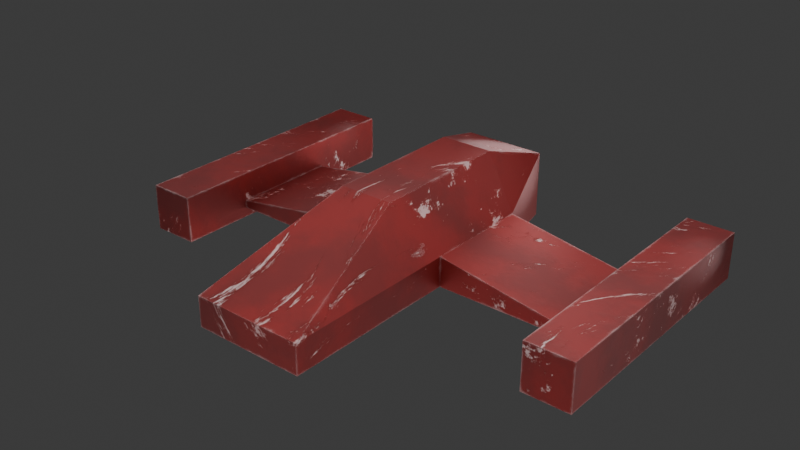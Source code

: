 # Source: ship_2.blend  (saved by Blender 5.0.118; exported with 4.5.12 LTS)
import bpy
from mathutils import Matrix  # noqa: F401  (used for matrix-valued properties, if any)

bpy.ops.wm.read_factory_settings(use_empty=True)
scene = bpy.context.scene
scene.name = 'Scene'

# ---- collections
col_collection = bpy.data.collections.new('Collection'); scene.collection.children.link(col_collection)

# ---- images (referenced by path relative to the original .blend; pixels are not part of the script)
import os
ASSET_DIR = os.environ.get("B2B_ASSET_DIR", "")  # directory of the original .blend (textures are referenced by path, not embedded)
HERE = os.path.dirname(os.path.abspath(__file__))  # packed textures are extracted next to this script under _unpacked/

def load_image(name, relpath, width, height, colorspace="sRGB"):
    """Load a texture the original file referenced (path relative to the .blend, or extracted next to this script)."""
    p = next((c for c in (os.path.join(HERE, relpath), os.path.join(ASSET_DIR, relpath)) if relpath and os.path.exists(c)), "")
    if p:
        img = bpy.data.images.load(p, check_existing=True)
        img.name = name
    else:  # same state as the original file: an image datablock whose file is absent (Cycles renders it pink)
        img = bpy.data.images.new(name, width, height)
        img.source = "FILE"
        img.filepath = "//" + (relpath or name)
    img.colorspace_settings.name = colorspace
    return img
img_ship_256 = load_image('ship_256', 'ship.bmp', 1024, 1024, 'sRGB')

# ---- materials (node trees are filled in below, after node groups)
mat_ship = bpy.data.materials.new('Ship')
mat_ship.alpha_threshold = 0.0
mat_ship.use_backface_culling_lightprobe_volume = False
mat_ship.roughness = 0.5
mat_ship.line_color = (0.0, 0.0, 0.0, 1.0)

# ---- node groups
ng_geometry_nodes_001 = bpy.data.node_groups.new('Geometry Nodes.001', 'GeometryNodeTree')
_s = ng_geometry_nodes_001.interface.new_socket(name='Geometry', in_out='OUTPUT', socket_type='NodeSocketGeometry')
_s = ng_geometry_nodes_001.interface.new_socket(name='Geometry', in_out='INPUT', socket_type='NodeSocketGeometry')
ng_geometry_nodes_001.is_modifier = True
_N = ng_geometry_nodes_001.nodes; _L = ng_geometry_nodes_001.links
n0 = _N.new('NodeGroupInput'); n0.name = 'Group Input'; n0.location = (-340, 0)
n1 = _N.new('NodeGroupOutput'); n1.name = 'Group Output'; n1.location = (200, 0)
_L.new(n0.outputs[0], n1.inputs[0])
n1.is_active_output = True

# ---- material node trees
mat_ship.use_nodes = True; mat_ship.node_tree.nodes.clear()
_N = mat_ship.node_tree.nodes; _L = mat_ship.node_tree.links
n0 = _N.new('ShaderNodeOutputMaterial'); n0.name = 'Material Output'; n0.location = (1448, 451)
n1 = _N.new('ShaderNodeBsdfPrincipled'); n1.name = 'Principled BSDF'; n1.location = (906, 278)
n1.inputs[1].default_value = 0.7746
n1.inputs[7].default_value = 0.4836
n2 = _N.new('ShaderNodeTexWave'); n2.name = 'Wave Texture'; n2.location = (-438, 138)
n2.width = 160
n2.inputs[1].default_value = 0.1
n2.inputs[2].default_value = 60.0
n2.inputs[3].default_value = 16.0
n2.inputs[5].default_value = 0.65
n3 = _N.new('ShaderNodeTexCoord'); n3.name = 'Texture Coordinate'; n3.location = (-1225, 262)
n4 = _N.new('ShaderNodeMapping'); n4.name = 'Mapping'; n4.location = (-893, 257)
n5 = _N.new('ShaderNodeValToRGB'); n5.name = 'Color Ramp'; n5.location = (104, 190)
while len(n5.color_ramp.elements) > 1: n5.color_ramp.elements.remove(n5.color_ramp.elements[-1])
n5.color_ramp.elements[0].position = 0.0; n5.color_ramp.elements[0].color = (0.5841, 0.006995, 0.004391, 1.0)
_e = n5.color_ramp.elements.new(1.0); _e.color = (0.9102, 0.009334, 0.005623, 1.0)
n6 = _N.new('ShaderNodeBump'); n6.name = 'Bump'; n6.location = (343, -84)
n6.inputs[0].default_value = 0.4
n7 = _N.new('ShaderNodeValToRGB'); n7.name = 'Color Ramp.001'; n7.location = (-187, 336)
while len(n7.color_ramp.elements) > 1: n7.color_ramp.elements.remove(n7.color_ramp.elements[-1])
n7.color_ramp.elements[0].position = 0.0; n7.color_ramp.elements[0].color = (1.0, 1.0, 1.0, 1.0)
_e = n7.color_ramp.elements.new(0.9303); _e.color = (0.0, 0.0, 0.0, 1.0)
n8 = _N.new('ShaderNodeTexNoise'); n8.name = 'Noise Texture'; n8.location = (-570, 601)
n8.width = 145
n8.inputs[2].default_value = 1.0
n8.inputs[3].default_value = 10.0
n8.inputs[4].default_value = 0.8
n8.inputs[8].default_value = 12.0
n9 = _N.new('ShaderNodeBump'); n9.name = 'Bump.001'; n9.location = (559, 105)
n9.inputs[0].default_value = 0.7105
n10 = _N.new('ShaderNodeValToRGB'); n10.name = 'Color Ramp.002'; n10.location = (-370, 635)
while len(n10.color_ramp.elements) > 1: n10.color_ramp.elements.remove(n10.color_ramp.elements[-1])
n10.color_ramp.elements[0].position = 0.3975; n10.color_ramp.elements[0].color = (0.0, 0.0, 0.0, 1.0)
_e = n10.color_ramp.elements.new(0.4262); _e.color = (1.0, 1.0, 1.0, 1.0)
n11 = _N.new('ShaderNodeNewGeometry'); n11.name = 'Geometry'; n11.location = (-948, 1221)
n12 = _N.new('ShaderNodeValToRGB'); n12.name = 'Color Ramp.003'; n12.location = (-111, 1008)
n12.color_ramp.interpolation = 'CONSTANT'
while len(n12.color_ramp.elements) > 1: n12.color_ramp.elements.remove(n12.color_ramp.elements[-1])
n12.color_ramp.elements[0].position = 0.8; n12.color_ramp.elements[0].color = (1.0, 1.0, 1.0, 1.0)
_e = n12.color_ramp.elements.new(1.0); _e.color = (0.0, 0.0, 0.0, 1.0)
n13 = _N.new('ShaderNodeVectorMath'); n13.name = 'Vector Math'; n13.location = (-452, 1169)
n13.operation = 'DOT_PRODUCT'
n14 = _N.new('ShaderNodeBevel'); n14.name = 'Bevel'; n14.location = (-675, 1317)
n14.inputs[0].default_value = 0.01
n15 = _N.new('ShaderNodeMix'); n15.name = 'Mix'; n15.location = (217, 1010)
n15.data_type = 'RGBA'
n15.clamp_factor = False
n15.inputs[6].default_value = (0.1016, 0.007998, 0.008963, 1.0)
n15.inputs[7].default_value = (1.0, 1.0, 1.0, 1.0)
n16 = _N.new('ShaderNodeTexNoise'); n16.name = 'Noise Texture.001'; n16.location = (-821, 934)
n16.width = 145
n16.inputs[2].default_value = 1.0
n16.inputs[3].default_value = 7.0
n16.inputs[8].default_value = 20.0
n17 = _N.new('ShaderNodeMath'); n17.name = 'Math'; n17.location = (-281, 989)
n18 = _N.new('ShaderNodeValToRGB'); n18.name = 'Color Ramp.004'; n18.location = (-609, 976)
while len(n18.color_ramp.elements) > 1: n18.color_ramp.elements.remove(n18.color_ramp.elements[-1])
n18.color_ramp.elements[0].position = 0.06967; n18.color_ramp.elements[0].color = (1.0, 1.0, 1.0, 1.0)
_e = n18.color_ramp.elements.new(0.6885); _e.color = (0.0, 0.0, 0.0, 1.0)
n19 = _N.new('ShaderNodeMix'); n19.name = 'Mix.001'; n19.location = (14, 564)
n19.data_type = 'RGBA'
n19.blend_type = 'ADD'
n20 = _N.new('ShaderNodeMix'); n20.name = 'Mix.002'; n20.location = (474, 890)
n20.data_type = 'RGBA'
n21 = _N.new('ShaderNodeMix'); n21.name = 'Mix.003'; n21.location = (685, 449)
n21.data_type = 'RGBA'
n22 = _N.new('ShaderNodeValToRGB'); n22.name = 'Color Ramp.005'; n22.location = (280, 553)
while len(n22.color_ramp.elements) > 1: n22.color_ramp.elements.remove(n22.color_ramp.elements[-1])
n22.color_ramp.elements[0].position = 0.0; n22.color_ramp.elements[0].color = (0.8687, 0.8687, 0.8687, 1.0)
_e = n22.color_ramp.elements.new(0.3033); _e.color = (0.272, 0.0486, 0.0, 1.0)
_e = n22.color_ramp.elements.new(0.5); _e.color = (0.0, 0.0, 0.0, 1.0)
_e = n22.color_ramp.elements.new(1.0); _e.color = (0.0463, 0.0463, 0.0463, 1.0)
n23 = _N.new('ShaderNodeBsdfDiffuse'); n23.name = 'Diffuse BSDF'; n23.location = (979, 436)
n24 = _N.new('ShaderNodeTexImage'); n24.name = 'Image Texture'; n24.location = (1353, 200)
n24.image = img_ship_256
n25 = _N.new('ShaderNodeEmission'); n25.name = 'Emission'; n25.location = (1001, 586)
_L.new(n3.outputs[3], n4.inputs[0])
_L.new(n2.outputs[0], n5.inputs[0])
_L.new(n9.outputs[0], n1.inputs[5])
_L.new(n7.outputs[0], n6.inputs[3])
_L.new(n2.outputs[0], n7.inputs[0])
_L.new(n4.outputs[0], n8.inputs[0])
_L.new(n6.outputs[0], n9.inputs[4])
_L.new(n19.outputs[2], n9.inputs[3])
_L.new(n8.outputs[0], n10.inputs[0])
_L.new(n14.outputs[0], n13.inputs[0])
_L.new(n11.outputs[1], n13.inputs[1])
_L.new(n12.outputs[0], n15.inputs[0])
_L.new(n4.outputs[0], n16.inputs[0])
_L.new(n18.outputs[0], n17.inputs[1])
_L.new(n13.outputs[1], n17.inputs[0])
_L.new(n17.outputs[0], n12.inputs[0])
_L.new(n16.outputs[0], n18.inputs[0])
_L.new(n10.outputs[0], n19.inputs[6])
_L.new(n12.outputs[0], n19.inputs[7])
_L.new(n5.outputs[0], n20.inputs[7])
_L.new(n15.outputs[2], n20.inputs[6])
_L.new(n21.outputs[2], n1.inputs[0])
_L.new(n20.outputs[2], n21.inputs[6])
_L.new(n22.outputs[0], n21.inputs[7])
_L.new(n19.outputs[2], n22.inputs[0])
_L.new(n21.outputs[2], n23.inputs[0])
_L.new(n21.outputs[2], n25.inputs[0])
_L.new(n4.outputs[0], n2.inputs[0])
_L.new(n1.outputs[0], n0.inputs[0])
n0.is_active_output = True

# ---- world
world_world = bpy.data.worlds.new('World'); scene.world = world_world
world_world.use_nodes = True; world_world.node_tree.nodes.clear()
_N = world_world.node_tree.nodes; _L = world_world.node_tree.links
n0 = _N.new('ShaderNodeOutputWorld'); n0.name = 'World Output'; n0.location = (200, 100)
n1 = _N.new('ShaderNodeBackground'); n1.name = 'Background'; n1.location = (-200, 100)
n1.inputs[0].default_value = (0.05088, 0.05088, 0.05088, 1.0)
_L.new(n1.outputs[0], n0.inputs[0])
n0.is_active_output = True
world_world.color = (0.05088, 0.05088, 0.05088)
world_world.sun_shadow_jitter_overblur = 0.0

# ---- lights
light_light = bpy.data.lights.new('Light', 'POINT')
light_light.energy = 1000.0
light_light.shadow_soft_size = 7.855
light_light_001 = bpy.data.lights.new('Light.001', 'POINT')
light_light_001.energy = 1000.0
light_light_001.shadow_soft_size = 4.835
light_light_002 = bpy.data.lights.new('Light.002', 'POINT')
light_light_002.energy = 5.0
light_light_002.shadow_soft_size = 0.225
light_light_003 = bpy.data.lights.new('Light.003', 'POINT')
light_light_003.energy = 1.0
light_light_003.shadow_soft_size = 0.116
light_light_004 = bpy.data.lights.new('Light.004', 'POINT')
light_light_004.energy = 1.0
light_light_004.shadow_soft_size = 0.116
light_light_005 = bpy.data.lights.new('Light.005', 'POINT')
light_light_005.energy = 8.0
light_light_005.shadow_soft_size = 1.075
light_light_006 = bpy.data.lights.new('Light.006', 'POINT')
light_light_006.energy = 5.0
light_light_006.shadow_soft_size = 0.7792
light_light_007 = bpy.data.lights.new('Light.007', 'POINT')
light_light_007.energy = 5.0
light_light_007.shadow_soft_size = 0.7792

# ---- meshes
me_cube = bpy.data.meshes.new('Cube')
me_cube.from_pydata([(0.05953, -0.1251, 0.1435), (0.1244, -0.1251, -0.04831), (0.1244, -0.5243, -0.04831), (0.0, -0.1251, 0.1435), (0.0, -0.09044, -0.04831), (0.0, -0.5243, -0.04831), (0.1244, -0.1251, 0.01881), (0.0, -0.5243, 0.01881), (0.1244, -0.5243, 0.01881), (0.1244, 0.12, -0.04831), (0.05953, 0.12, 0.1435), (0.0, 0.12, 0.1435), (0.0, 0.12, -0.04831), (0.1244, 0.12, 0.01881), (0.4276, -0.1251, -0.04831), (0.4276, -0.1251, -0.03057), (0.4276, 0.12, -0.04831), (0.4276, 0.12, -0.03057), (0.4276, -0.2893, -0.06983), (0.4276, -0.2893, 0.03509), (0.5318, -0.2893, -0.06983), (0.5318, -0.2893, 0.03509), (0.0, -0.2003, -0.04831), (0.05953, -0.2003, 0.1435), (0.0, -0.2003, 0.1435), (0.1244, -0.2003, -0.04831), (0.1244, -0.2003, 0.01881), (0.09244, 0.2642, -0.04831), (0.0, 0.2642, -0.04831), (0.09244, 0.2642, 0.09932), (0.0, 0.2642, 0.09932), (0.4276, 0.3062, -0.06983), (0.4276, 0.3062, 0.03509), (0.5318, 0.3062, -0.06983), (0.5318, 0.3062, 0.03509), (0.0, 0.2856, 0.08288), (0.0, 0.1202, 0.05948), (0.0, 0.1202, -0.008693), (0.0, 0.2856, -0.03209), (0.07572, 0.2856, 0.08288), (0.07572, 0.2856, -0.03209), (0.0, 0.1202, 0.05948), (0.0, 0.1202, -0.008693), (0.4443, 0.3283, -0.05304), (0.4443, 0.3283, 0.0183), (0.5151, 0.3283, -0.05304), (0.5151, 0.3283, 0.0183), (0.4583, 0.04849, -0.03898), (0.4583, 0.04849, 0.004233), (0.5011, 0.04849, -0.03898), (0.5011, 0.04849, 0.004233), (-0.05953, -0.1251, 0.1435), (-0.1244, -0.1251, -0.04831), (-0.1244, -0.5243, -0.04831), (-0.1244, -0.1251, 0.01881), (-0.1244, -0.5243, 0.01881), (-0.1244, 0.12, -0.04831), (-0.05953, 0.12, 0.1435), (-0.1244, 0.12, 0.01881), (-0.4276, -0.1251, -0.04831), (-0.4276, -0.1251, -0.03057), (-0.4276, 0.12, -0.04831), (-0.4276, 0.12, -0.03057), (-0.4276, -0.2893, -0.06983), (-0.4276, -0.2893, 0.03509), (-0.5318, -0.2893, -0.06983), (-0.5318, -0.2893, 0.03509), (-0.05953, -0.2003, 0.1435), (-0.1244, -0.2003, -0.04831), (-0.1244, -0.2003, 0.01881), (-0.09244, 0.2642, -0.04831), (-0.09244, 0.2642, 0.09932), (-0.4276, 0.3062, -0.06983), (-0.4276, 0.3062, 0.03509), (-0.5318, 0.3062, -0.06983), (-0.5318, 0.3062, 0.03509), (-0.07572, 0.2856, 0.08288), (-0.07572, 0.2856, -0.03209), (-0.4443, 0.3283, -0.05304), (-0.4443, 0.3283, 0.0183), (-0.5151, 0.3283, -0.05304), (-0.5151, 0.3283, 0.0183), (-0.4583, 0.04849, -0.03898), (-0.4583, 0.04849, 0.004233), (-0.5011, 0.04849, -0.03898), (-0.5011, 0.04849, 0.004233)], [], [(26, 23, 8), (13, 9, 27, 29), (10, 29, 30, 11), (29, 10, 13), (25, 26, 8, 2), (2, 8, 7, 5), (0, 6, 13, 10), (3, 0, 10, 11), (16, 14, 1, 9), (6, 1, 14, 15), (17, 15, 19, 32), (9, 13, 17, 16), (13, 6, 15, 17), (12, 9, 1, 4), (22, 25, 2, 5), (27, 9, 12, 28), (25, 22, 4, 1), (15, 14, 18, 19), (16, 17, 32, 31), (14, 16, 31, 18), (21, 20, 33, 34), (31, 33, 20, 18), (18, 20, 21, 19), (32, 19, 21, 34), (1, 6, 26, 25), (6, 0, 23, 26), (24, 7, 8, 23), (0, 3, 24, 23), (36, 37, 42, 41), (36, 41, 39, 35), (40, 39, 41, 42), (37, 38, 40, 42), (29, 39, 35, 30), (27, 40, 39, 29), (27, 28, 38, 40), (33, 31, 43, 45), (34, 33, 45, 46), (31, 32, 44, 43), (32, 34, 46, 44), (45, 43, 47, 49), (46, 45, 49, 50), (44, 46, 50, 48), (43, 44, 48, 47), (69, 55, 67), (58, 71, 70, 56), (57, 11, 30, 71), (71, 58, 57), (68, 53, 55, 69), (53, 5, 7, 55), (51, 57, 58, 54), (3, 11, 57, 51), (61, 56, 52, 59), (54, 60, 59, 52), (62, 73, 64, 60), (56, 61, 62, 58), (58, 62, 60, 54), (12, 4, 52, 56), (22, 5, 53, 68), (70, 28, 12, 56), (68, 52, 4, 22), (60, 64, 63, 59), (61, 72, 73, 62), (59, 63, 72, 61), (66, 75, 74, 65), (72, 63, 65, 74), (63, 64, 66, 65), (73, 75, 66, 64), (52, 68, 69, 54), (54, 69, 67, 51), (24, 67, 55, 7), (51, 67, 24, 3), (36, 35, 76, 41), (77, 42, 41, 76), (37, 42, 77, 38), (71, 30, 35, 76), (70, 71, 76, 77), (70, 77, 38, 28), (74, 80, 78, 72), (75, 81, 80, 74), (72, 78, 79, 73), (73, 79, 81, 75), (80, 84, 82, 78), (81, 85, 84, 80), (79, 83, 85, 81), (78, 82, 83, 79)])
_uv = me_cube.uv_layers.new(name='UVMap')
_uv.uv.foreach_set('vector', [0.7371, 0.318, 0.8236, 0.3184, 0.7371, 0.5303, 0.7371, 0.1082, 0.6935, 0.1082, 0.6962, 0.01401, 0.7921, 0.01387, 0.573, 0.1077, 0.5514, 0.01379, 0.612, 0.01379, 0.612, 0.1077, 0.7921, 0.01387, 0.8236, 0.1085, 0.7371, 0.1082, 0.6935, 0.3181, 0.7371, 0.318, 0.7371, 0.5303, 0.6935, 0.5304, 0.9536, 0.3665, 0.9976, 0.3665, 0.9976, 0.448, 0.9536, 0.448, 0.8236, 0.2691, 0.7371, 0.2688, 0.7371, 0.1082, 0.8236, 0.1085, 0.612, 0.2683, 0.573, 0.2683, 0.573, 0.1077, 0.612, 0.1077, 0.4222, 0.5604, 0.2615, 0.5604, 0.2615, 0.3617, 0.4222, 0.3617, 0.5745, 0.9293, 0.5305, 0.9293, 0.5305, 0.7306, 0.5421, 0.7306, 0.2715, 0.6968, 0.2715, 0.8574, 0.2288, 0.9649, 0.2288, 0.5748, 0.6185, 0.7306, 0.6624, 0.7306, 0.6301, 0.9293, 0.6185, 0.9293, 0.5305, 0.5314, 0.6911, 0.5319, 0.6911, 0.7306, 0.5305, 0.7301, 0.4222, 0.2802, 0.4222, 0.3617, 0.2615, 0.3617, 0.2843, 0.2802, 0.2123, 0.2802, 0.2123, 0.3617, 1.175e-08, 0.3617, 1.79e-08, 0.2802, 0.5166, 0.3408, 0.4222, 0.3617, 0.4222, 0.2802, 0.5166, 0.2802, 0.2123, 0.3617, 0.2123, 0.2802, 0.2843, 0.2802, 0.2615, 0.3617, 0.2715, 0.8574, 0.283, 0.8575, 0.297, 0.965, 0.2288, 0.9649, 0.283, 0.6968, 0.2715, 0.6968, 0.2288, 0.5748, 0.297, 0.5749, 0.283, 0.8575, 0.283, 0.6968, 0.297, 0.5749, 0.297, 0.965, 0.4334, 0.9649, 0.3652, 0.965, 0.3652, 0.5749, 0.4334, 0.5748, 0.7617, 0.9205, 0.6935, 0.9205, 0.6935, 0.5304, 0.7617, 0.5304, 0.6427, 0.9981, 0.5745, 0.9981, 0.5745, 0.9293, 0.6427, 0.9293, 0.8982, 0.5447, 0.8982, 0.9348, 0.83, 0.9348, 0.83, 0.5447, 0.6935, 0.2689, 0.7371, 0.2688, 0.7371, 0.318, 0.6935, 0.3181, 0.7371, 0.2688, 0.8236, 0.2691, 0.8236, 0.3184, 0.7371, 0.318, 0.612, 0.3175, 0.612, 0.5314, 0.5305, 0.5314, 0.573, 0.3175, 0.573, 0.2683, 0.612, 0.2683, 0.612, 0.3175, 0.573, 0.3175, 0.2288, 0.5604, 0.2288, 0.5604, 0.2288, 0.5604, 0.2288, 0.5604, 0.612, 0.1086, 0.612, 0.1086, 0.5624, -1.953e-08, 0.612, -1.953e-08, 0.7081, 0.0001059, 0.7828, -1.994e-08, 0.7739, 0.1089, 0.7296, 0.109, 0.422, 0.2802, 0.5305, 0.2802, 0.5305, 0.3298, 0.422, 0.2802, 0.5514, 0.01379, 0.5624, -1.953e-08, 0.612, -1.953e-08, 0.612, 0.01379, 0.6962, 0.01401, 0.7081, 0.0001059, 0.7828, -1.994e-08, 0.7921, 0.01387, 0.5166, 0.3408, 0.5166, 0.2802, 0.5305, 0.2802, 0.5305, 0.3298, 0.6935, 0.9205, 0.7617, 0.9205, 0.7508, 0.9349, 0.7044, 0.9349, 0.4334, 0.5748, 0.3652, 0.5749, 0.3775, 0.5605, 0.4239, 0.5604, 0.297, 0.5749, 0.2288, 0.5748, 0.2384, 0.5604, 0.2847, 0.5605, 0.8982, 0.5447, 0.83, 0.5447, 0.8409, 0.5304, 0.8873, 0.5304, 0.0928, 0.7596, 0.1392, 0.7596, 0.13, 0.9428, 0.1019, 0.9428, 0.9536, 3.294e-08, 1.0, -2.613e-09, 0.9923, 0.1833, 0.9642, 0.1833, 0.0464, 0.9429, 0.0, 0.9429, 0.009148, 0.7596, 0.03725, 0.7596, 0.9422, 0.5304, 0.9886, 0.5304, 0.978, 0.7137, 0.9499, 0.7137, 0.91, 0.318, 0.91, 0.5303, 0.8236, 0.3184, 0.91, 0.1082, 0.855, 0.01387, 0.951, 0.01401, 0.9536, 0.1082, 0.651, 0.1077, 0.612, 0.1077, 0.612, 0.01379, 0.6726, 0.01379, 0.855, 0.01387, 0.91, 0.1082, 0.8236, 0.1085, 0.9536, 0.3181, 0.9536, 0.5304, 0.91, 0.5303, 0.91, 0.318, 0.9536, 0.5295, 0.9536, 0.448, 0.9976, 0.448, 0.9976, 0.5295, 0.8236, 0.2691, 0.8236, 0.1085, 0.91, 0.1082, 0.91, 0.2688, 0.612, 0.2683, 0.612, 0.1077, 0.651, 0.1077, 0.651, 0.2683, 0.4222, 1.234e-08, 0.4222, 0.1987, 0.2615, 0.1987, 0.2615, 2.183e-10, 0.9422, 0.5304, 0.9098, 0.7291, 0.8982, 0.7291, 0.8982, 0.5304, 0.3225, 0.6968, 0.3652, 0.5748, 0.3652, 0.9649, 0.3225, 0.8574, 0.5745, 0.9293, 0.5745, 0.7306, 0.5861, 0.7306, 0.6185, 0.9293, 0.1606, 0.5604, 0.1606, 0.7591, -5.035e-09, 0.7596, -1.132e-09, 0.5609, 0.4222, 0.2802, 0.2843, 0.2802, 0.2615, 0.1987, 0.4222, 0.1987, 0.2123, 0.2802, 1.79e-08, 0.2802, 2.405e-08, 0.1987, 0.2123, 0.1987, 0.5166, 0.2196, 0.5166, 0.2802, 0.4222, 0.2802, 0.4222, 0.1987, 0.2123, 0.1987, 0.2615, 0.1987, 0.2843, 0.2802, 0.2123, 0.2802, 0.3225, 0.8574, 0.3652, 0.9649, 0.297, 0.965, 0.311, 0.8575, 0.311, 0.6968, 0.297, 0.5749, 0.3652, 0.5748, 0.3225, 0.6968, 0.311, 0.8575, 0.297, 0.965, 0.297, 0.5749, 0.311, 0.6968, 0.4334, 0.9649, 0.4334, 0.5748, 0.5016, 0.5749, 0.5016, 0.965, 0.7617, 0.9205, 0.7617, 0.5304, 0.83, 0.5304, 0.83, 0.9205, 0.5062, 0.9981, 0.5062, 0.9293, 0.5745, 0.9293, 0.5745, 0.9981, 0.1606, 0.5747, 0.2288, 0.5747, 0.2288, 0.9648, 0.1606, 0.9648, 0.9536, 0.2689, 0.9536, 0.3181, 0.91, 0.318, 0.91, 0.2688, 0.91, 0.2688, 0.91, 0.318, 0.8236, 0.3184, 0.8236, 0.2691, 0.612, 0.3175, 0.651, 0.3175, 0.6935, 0.5314, 0.612, 0.5314, 0.651, 0.2683, 0.651, 0.3175, 0.612, 0.3175, 0.612, 0.2683, 0.612, 0.1086, 0.612, -1.953e-08, 0.6616, -1.953e-08, 0.612, 0.1086, 0.9391, 0.0001059, 0.9176, 0.109, 0.8732, 0.1089, 0.8643, -2.477e-08, 0.422, 0.2802, 0.422, 0.2802, 0.5305, 0.2306, 0.5305, 0.2802, 0.6726, 0.01379, 0.612, 0.01379, 0.612, -1.953e-08, 0.6616, -1.953e-08, 0.951, 0.01401, 0.855, 0.01387, 0.8643, -2.477e-08, 0.9391, 0.0001059, 0.5166, 0.2196, 0.5305, 0.2306, 0.5305, 0.2802, 0.5166, 0.2802, 0.83, 0.9205, 0.8191, 0.9349, 0.7727, 0.9349, 0.7617, 0.9205, 0.4334, 0.5748, 0.4429, 0.5604, 0.4893, 0.5605, 0.5016, 0.5749, 0.297, 0.5749, 0.3093, 0.5605, 0.3557, 0.5604, 0.3652, 0.5748, 0.1606, 0.5747, 0.1715, 0.5604, 0.2179, 0.5604, 0.2288, 0.5747, 0.9446, 0.7291, 0.9355, 0.9123, 0.9074, 0.9123, 0.8982, 0.7291, 1.0, 0.1833, 0.9894, 0.3665, 0.9614, 0.3665, 0.9536, 0.1833, 0.0464, 0.9429, 0.05555, 0.7596, 0.08365, 0.7596, 0.0928, 0.9429, 0.991, 0.7291, 0.9833, 0.9124, 0.9552, 0.9124, 0.9446, 0.7291])
me_cube.materials.append(mat_ship)
me_cube.use_mirror_vertex_groups = False
me_cube.update()

# ---- objects
ob_cube = bpy.data.objects.new('Cube', me_cube)
ob_light = bpy.data.objects.new('Light', light_light)
ob_light_001 = bpy.data.objects.new('Light.001', light_light_001)
ob_light_002 = bpy.data.objects.new('Light.002', light_light_002)
ob_light_003 = bpy.data.objects.new('Light.003', light_light_003)
ob_light_004 = bpy.data.objects.new('Light.004', light_light_004)
ob_light_005 = bpy.data.objects.new('Light.005', light_light_005)
ob_light_006 = bpy.data.objects.new('Light.006', light_light_006)
ob_light_007 = bpy.data.objects.new('Light.007', light_light_007)

# ---- transforms, parenting, visibility, modifiers, constraints
ob_cube.location = (0.0, 0.0, 0.0)
ob_cube.lock_rotations_4d = False
ob_cube.empty_display_type = 'ARROWS'
ob_cube.lineart.crease_threshold = 0.0
_m = ob_cube.modifiers.new('GeometryNodes', 'NODES')
_m.node_group = ng_geometry_nodes_001
ob_light.location = (-0.1918, 0.08177, -1.139)
ob_light.rotation_euler = (0.6503, 0.05522, 1.866)
ob_light.lock_rotations_4d = False
ob_light.empty_display_type = 'ARROWS'
ob_light.color = (0.0, 0.0, 0.0, 0.0)
ob_light.lineart.crease_threshold = 0.0
ob_light_001.location = (0.2425, -0.1688, 1.252)
ob_light_001.rotation_euler = (0.6503, 0.05522, 1.866)
ob_light_001.lock_rotations_4d = False
ob_light_001.empty_display_type = 'ARROWS'
ob_light_001.color = (0.0, 0.0, 0.0, 0.0)
ob_light_001.lineart.crease_threshold = 0.0
ob_light_002.location = (0.006779, 0.2933, 0.03137)
ob_light_002.rotation_euler = (0.6503, 0.05522, 1.866)
ob_light_002.lock_rotations_4d = False
ob_light_002.empty_display_type = 'ARROWS'
ob_light_002.color = (0.0, 0.0, 0.0, 0.0)
ob_light_002.lineart.crease_threshold = 0.0
ob_light_003.location = (0.4821, 0.2899, -0.01988)
ob_light_003.rotation_euler = (0.6503, 0.05522, 1.866)
ob_light_003.lock_rotations_4d = False
ob_light_003.empty_display_type = 'ARROWS'
ob_light_003.color = (0.0, 0.0, 0.0, 0.0)
ob_light_003.lineart.crease_threshold = 0.0
ob_light_004.location = (-0.4798, 0.2852, -0.01988)
ob_light_004.rotation_euler = (0.6503, 0.05522, 1.866)
ob_light_004.lock_rotations_4d = False
ob_light_004.empty_display_type = 'ARROWS'
ob_light_004.color = (0.0, 0.0, 0.0, 0.0)
ob_light_004.lineart.crease_threshold = 0.0
ob_light_005.location = (0.006779, -1.082, -0.1576)
ob_light_005.rotation_euler = (0.6503, 0.05522, 1.866)
ob_light_005.lock_rotations_4d = False
ob_light_005.empty_display_type = 'ARROWS'
ob_light_005.color = (0.0, 0.0, 0.0, 0.0)
ob_light_005.lineart.crease_threshold = 0.0
ob_light_006.location = (1.001, -0.002944, 0.02692)
ob_light_006.rotation_euler = (0.6503, 0.05522, 1.866)
ob_light_006.lock_rotations_4d = False
ob_light_006.empty_display_type = 'ARROWS'
ob_light_006.color = (0.0, 0.0, 0.0, 0.0)
ob_light_006.lineart.crease_threshold = 0.0
ob_light_007.location = (-0.9986, -0.002944, 0.02692)
ob_light_007.rotation_euler = (0.6503, 0.05522, 1.866)
ob_light_007.lock_rotations_4d = False
ob_light_007.empty_display_type = 'ARROWS'
ob_light_007.color = (0.0, 0.0, 0.0, 0.0)
ob_light_007.lineart.crease_threshold = 0.0

# ---- collection membership
col_collection.objects.link(ob_cube)
col_collection.objects.link(ob_light)
col_collection.objects.link(ob_light_001)
col_collection.objects.link(ob_light_002)
col_collection.objects.link(ob_light_003)
col_collection.objects.link(ob_light_004)
col_collection.objects.link(ob_light_005)
col_collection.objects.link(ob_light_006)
col_collection.objects.link(ob_light_007)

# ---- scene / render settings (as saved in the file)
scene.frame_start = 1; scene.frame_end = 250; scene.frame_set(1)
scene.render.engine = 'CYCLES'
scene.render.bake_bias = 0.0
scene.render.bake_samples = 0
scene.cycles.sampling_pattern = 'TABULATED_SOBOL'
scene.eevee.use_volume_custom_range = False
bpy.context.view_layer.update()

# ---- added for rendering (the .blend has no active camera): camera
cam_auto = bpy.data.cameras.new('AutoCamera')
cam_auto.lens = 50.0
cam_auto.sensor_width = 36.0
cam_auto.clip_end = 1000.0
ob_auto_camera = bpy.data.objects.new('AutoCamera', cam_auto)
scene.collection.objects.link(ob_auto_camera)
ob_auto_camera.location = (1.27656, -1.62986, 1.05809)
ob_auto_camera.rotation_euler = (1.09748, -7.21219e-08, 0.694738)
scene.camera = ob_auto_camera
bpy.context.view_layer.update()
